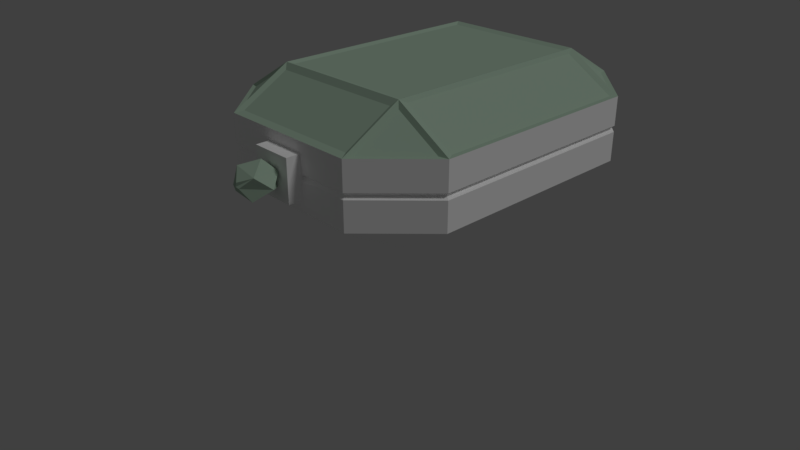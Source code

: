 # Source: Model_Medallion_002.blend  (saved by Blender 2.79.0; exported with 4.5.12 LTS)
import bpy
from mathutils import Matrix  # noqa: F401  (used for matrix-valued properties, if any)

bpy.ops.wm.read_factory_settings(use_empty=True)
scene = bpy.context.scene
scene.name = 'Scene'

# ---- collections
col_collection_1 = bpy.data.collections.new('Collection 1'); scene.collection.children.link(col_collection_1)

# ---- materials (node trees are filled in below, after node groups)
mat_material = bpy.data.materials.new('Material')
mat_material.alpha_threshold = 0.0
mat_material.use_transparent_shadow = False
mat_material.diffuse_color = (0.4257, 0.5705, 0.4495, 1.0)
mat_material.roughness = 0.5
mat_material.line_color = (0.0, 0.0, 0.0, 1.0)
mat_material_001 = bpy.data.materials.new('Material.001')
mat_material_001.alpha_threshold = 0.0
mat_material_001.use_transparent_shadow = False
mat_material_001.diffuse_color = (1.0, 1.0, 1.0, 1.0)
mat_material_001.roughness = 0.5
mat_material_002 = bpy.data.materials.new('Material.002')
mat_material_002.alpha_threshold = 0.0
mat_material_002.use_transparent_shadow = False
mat_material_002.roughness = 0.5

# ---- material node trees

# ---- world
world_world = bpy.data.worlds.new('World'); scene.world = world_world
world_world.color = (0.05088, 0.05088, 0.05088)
world_world.use_sun_shadow = False
world_world.sun_shadow_jitter_overblur = 0.0
world_world.cycles.sampling_method = 'MANUAL'

# ---- cameras
cam_camera = bpy.data.cameras.new('Camera')
cam_camera.clip_end = 100.0
cam_camera.lens = 35.0
cam_camera.sensor_width = 32.0
cam_camera.sensor_height = 18.0
cam_camera.ortho_scale = 7.314
cam_camera.dof.focus_distance = 0.0
cam_camera.dof.aperture_fstop = 128.0

# ---- lights
light_lamp = bpy.data.lights.new('Lamp', 'SUN')
light_lamp.transmission_factor = 0.0
light_lamp.cutoff_distance = 30.0
light_lamp.angle = 0.1993
light_lamp.energy = 0.62
light_lamp.shadow_buffer_clip_start = 1.001
light_lamp.shadow_soft_size = 0.1
light_lamp.shadow_cascade_max_distance = 1000.0

# ---- meshes
me_cube = bpy.data.meshes.new('Cube')
me_cube.from_pydata([(0.9726, 3.835, -0.2563), (0.9726, 3.84, 0.478), (-3.001, 0.4163, 0.478), (0.1007, 4.745, -0.5012), (-2.138, 4.75, -0.5012), (0.1007, 4.75, 0.478), (0.1007, -0.4916, -0.5012), (-2.138, -0.4916, -0.5012), (0.1007, -0.4916, 0.478), (-2.138, -0.4916, 0.478), (-2.138, 4.75, 0.478), (0.1067, 3.835, -1.002), (0.1067, 0.4151, -1.002), (-2.135, 3.84, -1.002), (-2.135, 0.4151, -1.002), (0.107, 3.836, -1.002), (-2.135, 3.841, -1.002), (-2.135, 3.843, 0.9983), (0.1071, 3.843, 0.9983), (0.1066, 0.4162, 0.9983), (-2.135, 0.4162, 0.9983), (0.1064, 0.4162, -1.002), (-2.134, 0.4162, -1.002), (-3.001, 3.843, 0.478), (-3.001, 3.843, -0.5011), (-3.001, 0.4162, -0.5012), (0.9726, 3.838, -0.5015), (0.9726, 3.84, 0.4779), (0.9726, 0.4162, -0.501), (0.9726, 0.4162, 0.4779), (-0.7061, -0.4916, -0.3262), (-1.342, -0.4916, -0.3262), (-0.7061, -0.4916, 0.3099), (-1.342, -0.4916, 0.3099), (-0.7061, -0.7071, -0.3262), (-1.342, -0.7071, -0.3262), (-0.7061, -0.7071, 0.3099), (-1.342, -0.7071, 0.3099), (-1.024, -0.6557, -0.0104), (-0.9667, -1.253, -0.02187), (-0.7344, -0.8983, -0.06809), (-0.8852, -1.125, -0.2188), (-0.9314, -0.7065, -0.1497), (-1.036, -1.253, -0.06809), (-1.082, -0.8983, -0.3004), (-1.233, -1.125, -0.1497), (-1.164, -0.7065, -0.1035), (-1.082, -1.253, 0.001075), (-1.314, -0.8983, 0.04729), (-1.024, -1.259, -0.0104), (-1.164, -1.125, 0.198), (-1.117, -0.7065, 0.1289), (-1.013, -1.253, 0.04729), (-0.9667, -0.8983, 0.2796), (-0.816, -1.125, 0.1289), (-0.8852, -0.7065, 0.08266), (0.03781, 3.737, -0.9798), (0.03781, 0.5132, -0.9798), (-2.066, 3.742, -0.9798), (-2.066, 0.5132, -0.9798), (0.03819, 3.745, 0.9688), (-2.066, 3.745, 0.9688), (0.03774, 0.5144, 0.9688), (-2.066, 0.5144, 0.9688), (0.07442, 4.682, -0.01158), (0.07442, -0.4392, -0.01158), (-2.111, -0.4392, -0.01158), (-2.111, 4.685, -0.01158), (-2.954, 3.799, -0.01158), (0.9258, 0.4473, -0.01153), (0.9258, 3.794, -0.0118), (-2.954, 0.4473, -0.01158), (-0.7134, -0.4392, -0.01137), (-1.334, -0.4392, -0.01137), (-2.138, 4.75, -0.5012), (0.1007, 4.745, -0.5012), (0.1007, 4.747, -0.05478), (0.1007, -0.4916, -0.05478), (-2.138, -0.4916, -0.05478), (-2.138, 4.75, -0.05478), (-3.001, 3.843, -0.05477), (0.9726, 0.4162, -0.05472), (0.9726, 3.839, -0.05502), (-3.001, 0.4162, -0.05478), (-0.7061, -0.4916, -0.05547), (-1.342, -0.4916, -0.05547), (-3.001, 3.843, 0.478), (-2.135, 3.843, 0.9983), (0.1007, 4.748, 0.03878), (0.1007, -0.4916, 0.03878), (-2.138, -0.4916, 0.03878), (-2.138, 4.75, 0.03878), (-3.001, 3.843, 0.03877), (0.9726, 0.4162, 0.03881), (0.9726, 3.839, 0.03856), (-3.001, 0.4162, 0.03878), (-0.7061, -0.4916, 0.03739), (-1.342, -0.4916, 0.03739), (0.9726, 3.838, -0.5015), (0.107, 3.836, -1.002), (0.1007, -0.4916, -0.5012), (-2.138, -0.4916, -0.5012), (0.1007, 4.75, 0.478), (-2.138, 4.75, 0.478), (0.1007, -0.4916, 0.478), (-2.138, -0.4916, 0.478), (0.9726, 3.84, 0.478), (0.1071, 3.843, 0.9983), (-3.001, 0.4162, -0.5012), (-2.135, 0.4151, -1.002), (0.1067, 3.835, -1.002), (0.1067, 0.4151, -1.002), (-2.135, 3.84, -1.002), (-2.135, 3.841, -1.002), (0.9726, 0.4162, 0.4779), (0.1066, 0.4162, 0.9983), (-2.135, 0.4162, 0.9983), (0.1064, 0.4162, -1.002), (-2.134, 0.4162, -1.002), (-3.001, 3.843, -0.5011), (0.9726, 0.4162, -0.501), (-3.001, 0.4163, 0.478), (0.9002, 3.741, 0.4808), (0.1446, 3.743, 0.9392), (0.9002, 0.5303, 0.4808), (0.1441, 0.5303, 0.9392), (-2.184, 3.741, 0.9303), (-2.919, 3.741, 0.5092), (-2.191, 0.5111, 0.9303), (-2.919, 0.5112, 0.5093), (-2.167, 3.899, 0.9075), (-2.85, 3.899, 0.497), (0.829, 3.883, 0.4803), (0.1461, 3.885, 0.8908), (-2.169, 4.615, 0.497), (0.1482, 4.601, 0.4803), (0.829, 0.3802, 0.4803), (0.1457, 0.3802, 0.8908), (0.1482, -0.3361, 0.4803), (-2.174, 0.3665, 0.9012), (-2.176, -0.3498, 0.4907), (-2.857, 0.3665, 0.4907), (0.03484, -0.3746, 0.5046), (-2.064, -0.3746, 0.5046), (0.03484, 4.648, 0.4833), (-2.064, 4.648, 0.4833), (0.03276, 3.932, 0.8938), (-2.062, 3.932, 0.8938), (0.03238, 0.3416, 0.9151), (-2.061, 0.3416, 0.9151), (0.1067, 2.415, -1.002), (-2.135, 2.418, -1.002), (0.1069, 2.42, 0.9983), (-2.135, 2.42, 0.9983), (0.9726, 2.419, 0.478), (-3.001, 2.42, -0.5011), (-3.001, 2.42, 0.478), (-2.954, 2.82, -0.01158), (-2.135, 2.418, -1.002), (-3.001, 2.82, -0.05478), (-3.001, 2.82, 0.03877), (0.1067, 2.415, -1.002), (0.1069, 2.42, 0.9983), (-2.135, 2.42, 0.9983), (0.9726, 2.419, 0.478), (-3.001, 2.42, -0.5011), (-3.001, 2.42, 0.478), (0.1067, 1.907, -1.002), (0.1068, 1.912, 0.9983), (-2.135, 1.912, 0.9983), (-3.001, 1.912, -0.5012), (-3.001, 1.912, 0.478), (-2.954, 1.28, -0.01158), (-3.001, 1.28, -0.05478), (-3.001, 1.28, 0.03877), (0.1067, 1.907, -1.002), (0.1068, 1.912, 0.9983), (-2.135, 1.912, 0.9983), (-3.001, 1.912, -0.5012), (-3.001, 1.912, 0.478), (-2.135, 1.91, -1.002), (0.9726, 1.911, 0.478), (-2.135, 1.91, -1.002), (0.9726, 1.911, 0.478), (-2.954, 2.764, -0.01158), (-2.953, 2.764, -0.05478), (-2.953, 2.764, 0.03877), (-3.001, 2.764, 0.09246), (-3.001, 2.764, -0.1143), (-2.954, 1.332, -0.01158), (-2.953, 1.332, -0.05478), (-2.953, 1.332, 0.03877), (-3.001, 1.332, 0.09246), (-3.001, 1.332, -0.1143)], [(26, 0)], [(24, 13, 112, 119), (102, 103, 145, 144), (13, 24, 4, 16), (26, 15, 3), (104, 115, 148, 142), (5, 10, 103, 102), (14, 7, 25), (168, 152, 18, 60, 62, 19), (105, 104, 142, 143), (6, 21, 28), (153, 17, 87, 163), (17, 18, 107, 87), (28, 81, 77, 6), (168, 19, 115, 176), (93, 29, 8, 89), (16, 4, 74, 113), (9, 20, 139, 140), (20, 19, 62, 63), (13, 16, 113, 112), (76, 3, 4, 79), (76, 82, 26, 3), (82, 81, 28, 26), (7, 22, 118, 101), (78, 83, 25, 7), (99, 98, 120, 117, 110, 161, 175, 111), (97, 73, 85, 31, 35, 37, 33), (31, 30, 34, 35), (32, 33, 37, 36), (34, 36, 37, 35), (9, 33, 32, 8), (77, 84, 30, 6), (7, 6, 30, 31), (45, 47, 50, 48), (38, 55, 40, 42), (39, 49, 43, 41), (40, 54, 39, 41), (55, 53, 54, 40), (43, 49, 47, 45), (55, 38, 51, 53), (50, 52, 54, 53), (47, 49, 52, 50), (40, 41, 44, 42), (54, 52, 49, 39), (41, 43, 45, 44), (48, 50, 53, 51), (44, 45, 48, 46), (51, 38, 46, 48), (46, 38, 42, 44), (56, 57, 59, 58), (12, 14, 59, 57), (61, 63, 62, 60), (18, 17, 61, 60), (150, 167, 12, 57, 56, 11), (13, 11, 56, 58), (90, 66, 73, 97), (19, 20, 116, 115), (10, 17, 87, 103), (101, 118, 109, 111, 117, 100), (89, 96, 72, 65), (174, 172, 71, 95), (90, 95, 71, 66), (94, 93, 69, 70), (88, 94, 70, 64), (81, 69, 65, 77), (80, 68, 67, 79), (88, 64, 67, 91), (78, 7, 31, 85), (24, 80, 79, 4), (107, 102, 144, 146), (115, 114, 124, 125), (66, 78, 85, 73), (10, 23, 131, 134), (65, 72, 84, 77), (172, 173, 83, 71), (66, 71, 83, 78), (70, 69, 81, 82), (64, 70, 82, 76), (64, 76, 79, 67), (92, 23, 10, 91), (5, 88, 91, 10), (1, 154, 181, 29, 93, 94, 27), (5, 27, 94, 88), (8, 32, 96, 89), (84, 72, 96, 32, 36, 34, 30), (9, 2, 95, 90), (75, 99, 110, 112, 113, 74), (69, 93, 89, 65), (68, 92, 91, 67), (23, 92, 160, 187, 192, 174, 95, 2, 171, 156), (9, 8, 104, 105), (1, 18, 107, 106), (18, 5, 102, 107), (154, 1, 106, 164), (14, 25, 108, 109), (28, 21, 117, 120), (19, 29, 114, 115), (26, 28, 120, 98), (167, 12, 111, 175), (8, 19, 115, 104), (11, 13, 112, 110), (15, 26, 98, 99), (20, 9, 105, 116), (2, 20, 116, 121), (14, 12, 111, 109), (17, 23, 86, 87), (21, 11, 110, 117), (180, 14, 109, 182), (4, 3, 75, 74), (12, 21, 117, 111), (155, 24, 119, 165), (12, 15, 99, 111), (21, 6, 100, 117), (171, 2, 121, 179), (15, 11, 110, 99), (6, 7, 101, 100), (22, 14, 109, 118), (3, 15, 99, 75), (166, 179, 121, 129, 127, 86), (123, 125, 124, 122), (106, 107, 123, 122), (162, 176, 115, 125, 123, 107), (121, 116, 128, 129), (87, 86, 127, 126), (141, 140, 139), (136, 137, 138), (135, 133, 132), (131, 130, 134), (147, 146, 144, 145), (143, 142, 148, 149), (17, 10, 134, 130), (116, 105, 143, 149), (1, 5, 135, 132), (23, 17, 130, 131), (2, 9, 140, 141), (8, 29, 136, 138), (5, 18, 133, 135), (20, 2, 141, 139), (87, 107, 146, 147), (18, 1, 132, 133), (29, 19, 137, 136), (103, 87, 147, 145), (115, 116, 149, 148), (19, 8, 138, 137), (23, 156, 166, 86), (170, 155, 165, 178), (13, 151, 158, 112), (11, 150, 161, 110), (181, 154, 164, 183), (68, 80, 159, 157), (92, 68, 157, 160), (18, 152, 162, 107), (169, 153, 163, 177), (180, 151, 13, 58, 59, 14), (20, 169, 177, 116), (178, 165, 119, 112, 158, 182, 109, 108), (183, 164, 106, 122, 124, 114), (29, 181, 183, 114), (25, 170, 178, 108), (177, 163, 87, 126, 128, 116), (127, 129, 128, 126), (156, 171, 179, 166), (151, 180, 182, 158), (150, 167, 175, 161), (192, 191, 174), (189, 190, 173, 172), (191, 189, 172, 174), (80, 24, 155, 170, 25, 83, 173, 193, 188, 159), (152, 168, 176, 162), (153, 169, 20, 63, 61, 17), (190, 193, 173), (9, 90, 97, 33), (159, 188, 185), (160, 157, 184, 186), (157, 159, 185, 184), (160, 186, 187), (185, 188, 193, 190), (186, 184, 189, 191), (184, 185, 190, 189), (187, 186, 191, 192)])
me_cube.polygons.foreach_set('material_index', [1, 0, 1, 1, 0, 1, 1, 0, 0, 1, 0, 0, 1, 0, 1, 1, 0, 0, 1, 1, 1, 1, 0, 1, 1, 1, 1, 1, 1, 1, 1, 1, 0, 0, 0, 0, 0, 0, 0, 0, 0, 0, 0, 0, 0, 0, 0, 0, 0, 0, 0, 0, 0, 0, 1, 0, 1, 1, 1, 1, 1, 1, 1, 1, 1, 1, 1, 1, 0, 0, 1, 0, 1, 1, 1, 1, 1, 1, 1, 1, 1, 1, 1, 1, 1, 1, 1, 1, 1, 1, 1, 1, 1, 1, 1, 1, 1, 0, 1, 0, 1, 1, 1, 0, 1, 0, 0, 1, 0, 1, 0, 1, 1, 0, 1, 0, 1, 0, 0, 0, 0, 0, 0, 0, 0, 0, 0, 0, 0, 0, 0, 0, 0, 0, 0, 0, 0, 0, 0, 0, 0, 0, 0, 1, 1, 0, 0, 1, 1, 1, 0, 0, 0, 0, 1, 0, 1, 1, 0, 0, 1, 0, 0, 1, 1, 1, 1, 0, 0, 1, 1, 1, 1, 1, 1, 1, 1, 1, 1])
me_cube.materials.append(mat_material)
me_cube.materials.append(mat_material_001)
me_cube.materials.append(mat_material_002)
me_cube.use_remesh_preserve_volume = False
me_cube.use_remesh_preserve_attributes = False
me_cube.use_mirror_vertex_groups = False
me_cube.update()

# ---- objects
ob_cube = bpy.data.objects.new('Cube', me_cube)
ob_lamp = bpy.data.objects.new('Lamp', light_lamp)
ob_camera = bpy.data.objects.new('Camera', cam_camera)

# ---- transforms, parenting, visibility, modifiers, constraints
ob_cube.location = (2.738, 0.0266, 1.002)
ob_cube.rotation_euler = (0.0, -0.0, 1.571)
ob_cube.lock_rotations_4d = False
ob_cube.empty_display_type = 'ARROWS'
ob_cube.lineart.crease_threshold = 0.0
ob_lamp.location = (-5.427, 3.232, 4.13)
ob_lamp.rotation_euler = (0.6503, 0.05522, 3.437)
ob_lamp.lock_rotations_4d = False
ob_lamp.empty_display_type = 'ARROWS'
ob_lamp.color = (0.0, 0.0, 0.0, 0.0)
ob_lamp.lineart.crease_threshold = 0.0
ob_camera.location = (9.246, 7.508, 5.344)
ob_camera.rotation_euler = (1.109, -0.0, 2.386)
ob_camera.lock_rotations_4d = False
ob_camera.empty_display_type = 'ARROWS'
ob_camera.color = (0.0, 0.0, 0.0, 0.0)
ob_camera.display_type = 'WIRE'
ob_camera.lineart.crease_threshold = 0.0

# ---- collection membership
col_collection_1.objects.link(ob_cube)
col_collection_1.objects.link(ob_lamp)
col_collection_1.objects.link(ob_camera)

# ---- scene / render settings (as saved in the file)
scene.camera = ob_camera
scene.frame_start = 1; scene.frame_end = 250; scene.frame_set(1)
scene.render.engine = 'BLENDER_EEVEE_NEXT'
scene.render.resolution_percentage = 50
scene.render.dither_intensity = 0.0
scene.cycles.use_denoising = False
scene.cycles.samples = 128
scene.cycles.sampling_pattern = 'TABULATED_SOBOL'
scene.cycles.use_adaptive_sampling = False
scene.cycles.use_light_tree = False
scene.cycles.blur_glossy = 0.0
scene.cycles.sample_clamp_indirect = 0.0
scene.view_settings.view_transform = 'Standard'
bpy.context.view_layer.update()
